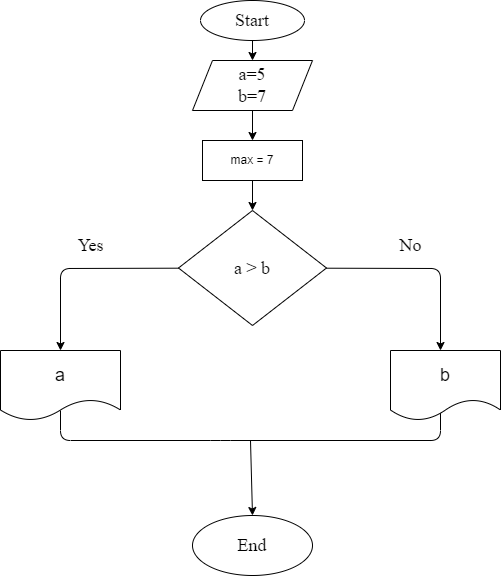

The diagram above was exported from draw.io. Its source (the exported page's mxGraphModel, read from the mxfile embedded in the PNG):
<mxGraphModel dx="448" dy="424" grid="1" gridSize="10" guides="1" tooltips="1" connect="1" arrows="1" fold="1" page="1" pageScale="1" pageWidth="827" pageHeight="1169" math="0" shadow="0">
  <root>
    <mxCell id="0" />
    <mxCell id="1" parent="0" />
    <mxCell id="5" value="" style="edgeStyle=none;html=1;fontFamily=Times New Roman;fontSize=18;" parent="1" source="3" target="4" edge="1">
      <mxGeometry relative="1" as="geometry" />
    </mxCell>
    <mxCell id="3" value="Start" style="ellipse;whiteSpace=wrap;html=1;fontFamily=Times New Roman;fontSize=18;" parent="1" vertex="1">
      <mxGeometry x="350" y="10" width="104" height="40" as="geometry" />
    </mxCell>
    <mxCell id="28" style="edgeStyle=none;html=1;exitX=0.5;exitY=1;exitDx=0;exitDy=0;entryX=0.5;entryY=0;entryDx=0;entryDy=0;" edge="1" parent="1" source="4" target="27">
      <mxGeometry relative="1" as="geometry" />
    </mxCell>
    <mxCell id="4" value="a=5&lt;br&gt;b=7" style="shape=parallelogram;perimeter=parallelogramPerimeter;whiteSpace=wrap;html=1;fixedSize=1;fontSize=18;fontFamily=Times New Roman;" parent="1" vertex="1">
      <mxGeometry x="342" y="70" width="120" height="50" as="geometry" />
    </mxCell>
    <mxCell id="11" value="" style="edgeStyle=none;html=1;fontFamily=Times New Roman;fontSize=18;" parent="1" source="8" edge="1">
      <mxGeometry relative="1" as="geometry">
        <Array as="points">
          <mxPoint x="210" y="278" />
        </Array>
        <mxPoint x="210" y="360" as="targetPoint" />
      </mxGeometry>
    </mxCell>
    <mxCell id="13" value="" style="edgeStyle=none;html=1;fontFamily=Times New Roman;fontSize=18;" parent="1" source="8" edge="1">
      <mxGeometry relative="1" as="geometry">
        <Array as="points">
          <mxPoint x="590" y="278" />
        </Array>
        <mxPoint x="590" y="360" as="targetPoint" />
      </mxGeometry>
    </mxCell>
    <mxCell id="8" value="a &amp;gt; b" style="rhombus;whiteSpace=wrap;html=1;fontSize=18;fontFamily=Times New Roman;" parent="1" vertex="1">
      <mxGeometry x="328" y="220" width="148" height="115" as="geometry" />
    </mxCell>
    <mxCell id="14" value="Yes" style="text;html=1;align=center;verticalAlign=middle;resizable=0;points=[];autosize=1;strokeColor=none;fillColor=none;fontSize=18;fontFamily=Times New Roman;" parent="1" vertex="1">
      <mxGeometry x="220" y="240" width="40" height="30" as="geometry" />
    </mxCell>
    <mxCell id="16" value="No" style="text;html=1;align=center;verticalAlign=middle;resizable=0;points=[];autosize=1;strokeColor=none;fillColor=none;fontSize=18;fontFamily=Times New Roman;" parent="1" vertex="1">
      <mxGeometry x="540" y="240" width="40" height="30" as="geometry" />
    </mxCell>
    <mxCell id="17" value="End" style="ellipse;whiteSpace=wrap;html=1;fontFamily=Times New Roman;fontSize=18;" parent="1" vertex="1">
      <mxGeometry x="342" y="525" width="120" height="60" as="geometry" />
    </mxCell>
    <mxCell id="21" value="" style="endArrow=none;html=1;fontFamily=Times New Roman;fontSize=18;entryX=0.5;entryY=1;entryDx=0;entryDy=0;exitX=0.5;exitY=1;exitDx=0;exitDy=0;" parent="1" edge="1">
      <mxGeometry width="50" height="50" relative="1" as="geometry">
        <mxPoint x="210" y="420" as="sourcePoint" />
        <mxPoint x="590" y="420" as="targetPoint" />
        <Array as="points">
          <mxPoint x="210" y="450" />
          <mxPoint x="370" y="450" />
          <mxPoint x="590" y="450" />
        </Array>
      </mxGeometry>
    </mxCell>
    <mxCell id="22" value="" style="endArrow=classic;html=1;fontFamily=Times New Roman;fontSize=18;entryX=0.5;entryY=0;entryDx=0;entryDy=0;" parent="1" target="17" edge="1">
      <mxGeometry width="50" height="50" relative="1" as="geometry">
        <mxPoint x="400" y="450" as="sourcePoint" />
        <mxPoint x="390" y="430" as="targetPoint" />
      </mxGeometry>
    </mxCell>
    <mxCell id="25" value="&lt;font style=&quot;font-size: 18px&quot;&gt;a&lt;/font&gt;" style="shape=document;whiteSpace=wrap;html=1;boundedLbl=1;" parent="1" vertex="1">
      <mxGeometry x="150" y="360" width="120" height="70" as="geometry" />
    </mxCell>
    <mxCell id="26" value="&lt;font style=&quot;font-size: 18px&quot;&gt;b&lt;/font&gt;" style="shape=document;whiteSpace=wrap;html=1;boundedLbl=1;" parent="1" vertex="1">
      <mxGeometry x="540" y="360" width="110" height="70" as="geometry" />
    </mxCell>
    <mxCell id="29" style="edgeStyle=none;html=1;exitX=0.5;exitY=1;exitDx=0;exitDy=0;entryX=0.5;entryY=0;entryDx=0;entryDy=0;" edge="1" parent="1" source="27" target="8">
      <mxGeometry relative="1" as="geometry" />
    </mxCell>
    <mxCell id="27" value="max = 7" style="whiteSpace=wrap;html=1;" vertex="1" parent="1">
      <mxGeometry x="352" y="150" width="100" height="40" as="geometry" />
    </mxCell>
  </root>
</mxGraphModel>